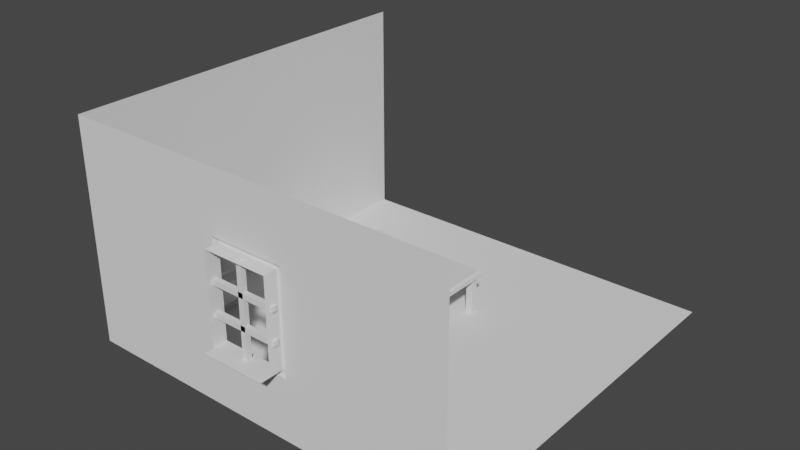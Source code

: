 # Source: background_scene.blend  (saved by Blender 2.92.15; exported with 4.5.12 LTS)
import bpy
from mathutils import Matrix  # noqa: F401  (used for matrix-valued properties, if any)

bpy.ops.wm.read_factory_settings(use_empty=True)
scene = bpy.context.scene
scene.name = 'Scene'

# ---- collections
col_collection = bpy.data.collections.new('Collection'); scene.collection.children.link(col_collection)

# ---- materials (node trees are filled in below, after node groups)
mat_material = bpy.data.materials.new('Material')
mat_material.alpha_threshold = 0.0
mat_material.use_transparent_shadow = False
mat_material.line_color = (0.0, 0.0, 0.0, 1.0)
mat_scene = bpy.data.materials.new('scene')
mat_scene.use_transparent_shadow = False

# ---- material node trees
mat_material.use_nodes = True; mat_material.node_tree.nodes.clear()
_N = mat_material.node_tree.nodes; _L = mat_material.node_tree.links
n0 = _N.new('ShaderNodeOutputMaterial'); n0.name = 'Material Output'; n0.location = (300, 300)
n1 = _N.new('ShaderNodeBsdfPrincipled'); n1.name = 'Principled BSDF'; n1.location = (10, 300)
n1.distribution = 'GGX'
n1.subsurface_method = 'BURLEY'
n1.inputs[2].default_value = 0.4
n1.inputs[3].default_value = 1.45
n1.inputs[27].default_value = (0.0, 0.0, 0.0, 1.0)
n1.inputs[28].default_value = 1.0
_L.new(n1.outputs[0], n0.inputs[0])
n0.is_active_output = True
mat_scene.use_nodes = True; mat_scene.node_tree.nodes.clear()
_N = mat_scene.node_tree.nodes; _L = mat_scene.node_tree.links
n0 = _N.new('ShaderNodeBsdfPrincipled'); n0.name = 'Principled BSDF'; n0.location = (10, 300)
n0.distribution = 'GGX'
n0.subsurface_method = 'BURLEY'
n0.inputs[3].default_value = 1.45
n0.inputs[27].default_value = (0.0, 0.0, 0.0, 1.0)
n0.inputs[28].default_value = 1.0
n1 = _N.new('ShaderNodeOutputMaterial'); n1.name = 'Material Output'; n1.location = (300, 300)
_L.new(n0.outputs[0], n1.inputs[0])
n1.is_active_output = True

# ---- world
world_world = bpy.data.worlds.new('World'); scene.world = world_world
world_world.use_nodes = True; world_world.node_tree.nodes.clear()
_N = world_world.node_tree.nodes; _L = world_world.node_tree.links
n0 = _N.new('ShaderNodeOutputWorld'); n0.name = 'World Output'; n0.location = (300, 300)
n1 = _N.new('ShaderNodeBackground'); n1.name = 'Background'; n1.location = (10, 300)
n1.inputs[0].default_value = (0.05088, 0.05088, 0.05088, 1.0)
_L.new(n1.outputs[0], n0.inputs[0])
n0.is_active_output = True
world_world.color = (0.05088, 0.05088, 0.05088)
world_world.use_sun_shadow = False
world_world.sun_shadow_jitter_overblur = 0.0

# ---- meshes
me_cube_001 = bpy.data.meshes.new('Cube.001')
me_cube_001.from_pydata([(3.098, 6.57, 4.768e-07), (3.098, 6.57, 4.668), (3.098, 7.382, 4.768e-07), (3.098, 7.382, 4.668), (3.911, 6.57, 4.768e-07), (3.911, 6.57, 4.668), (3.911, 7.382, 4.768e-07), (3.911, 7.382, 4.668), (-3.098, 6.57, 4.768e-07), (-3.098, 6.57, 4.668), (-3.098, 7.382, 4.768e-07), (-3.098, 7.382, 4.668), (-3.911, 6.57, 4.768e-07), (-3.911, 6.57, 4.668), (-3.911, 7.382, 4.768e-07), (-3.911, 7.382, 4.668), (3.098, -6.57, 4.768e-07), (3.098, -6.57, 4.668), (3.098, -7.382, 4.768e-07), (3.098, -7.382, 4.668), (3.911, -6.57, 4.768e-07), (3.911, -6.57, 4.668), (3.911, -7.382, 4.768e-07), (3.911, -7.382, 4.668), (-3.098, -6.57, 4.768e-07), (-3.098, -6.57, 4.668), (-3.098, -7.382, 4.768e-07), (-3.098, -7.382, 4.668), (-3.911, -6.57, 4.768e-07), (-3.911, -6.57, 4.668), (-3.911, -7.382, 4.768e-07), (-3.911, -7.382, 4.668), (4.314, 7.751, 5.021), (4.314, 7.751, 4.544), (4.314, -7.751, 5.021), (4.314, -7.751, 4.544), (-4.314, 7.751, 5.021), (-4.314, 7.751, 4.544), (-4.314, -7.751, 5.021), (-4.314, -7.751, 4.544), (4.044, -7.474, 5.251), (-4.044, -7.474, 5.251), (4.044, 7.474, 5.251), (-4.044, 7.474, 5.251)], [], [(0, 1, 3, 2), (2, 3, 7, 6), (6, 7, 5, 4), (4, 5, 1, 0), (2, 6, 4, 0), (7, 3, 1, 5), (8, 10, 11, 9), (10, 14, 15, 11), (14, 12, 13, 15), (12, 8, 9, 13), (10, 8, 12, 14), (15, 13, 9, 11), (16, 18, 19, 17), (18, 22, 23, 19), (22, 20, 21, 23), (20, 16, 17, 21), (18, 16, 20, 22), (23, 21, 17, 19), (24, 25, 27, 26), (26, 27, 31, 30), (30, 31, 29, 28), (28, 29, 25, 24), (26, 30, 28, 24), (31, 27, 25, 29), (36, 38, 41, 43), (35, 34, 38, 39), (39, 38, 36, 37), (37, 33, 35, 39), (33, 32, 34, 35), (37, 36, 32, 33), (42, 43, 41, 40), (34, 32, 42, 40), (32, 36, 43, 42), (38, 34, 40, 41)])
_uv = me_cube_001.uv_layers.new(name='UVMap')
_uv.uv.foreach_set('vector', [0.375, 0.0, 0.625, 0.0, 0.625, 0.25, 0.375, 0.25, 0.375, 0.25, 0.625, 0.25, 0.625, 0.5, 0.375, 0.5, 0.375, 0.5, 0.625, 0.5, 0.625, 0.75, 0.375, 0.75, 0.375, 0.75, 0.625, 0.75, 0.625, 1.0, 0.375, 1.0, 0.125, 0.5, 0.375, 0.5, 0.375, 0.75, 0.125, 0.75, 0.625, 0.5, 0.875, 0.5, 0.875, 0.75, 0.625, 0.75, 0.375, 0.0, 0.375, 0.25, 0.625, 0.25, 0.625, 0.0, 0.375, 0.25, 0.375, 0.5, 0.625, 0.5, 0.625, 0.25, 0.375, 0.5, 0.375, 0.75, 0.625, 0.75, 0.625, 0.5, 0.375, 0.75, 0.375, 1.0, 0.625, 1.0, 0.625, 0.75, 0.125, 0.5, 0.125, 0.75, 0.375, 0.75, 0.375, 0.5, 0.625, 0.5, 0.625, 0.75, 0.875, 0.75, 0.875, 0.5, 0.375, 0.0, 0.375, 0.25, 0.625, 0.25, 0.625, 0.0, 0.375, 0.25, 0.375, 0.5, 0.625, 0.5, 0.625, 0.25, 0.375, 0.5, 0.375, 0.75, 0.625, 0.75, 0.625, 0.5, 0.375, 0.75, 0.375, 1.0, 0.625, 1.0, 0.625, 0.75, 0.125, 0.5, 0.125, 0.75, 0.375, 0.75, 0.375, 0.5, 0.625, 0.5, 0.625, 0.75, 0.875, 0.75, 0.875, 0.5, 0.375, 0.0, 0.625, 0.0, 0.625, 0.25, 0.375, 0.25, 0.375, 0.25, 0.625, 0.25, 0.625, 0.5, 0.375, 0.5, 0.375, 0.5, 0.625, 0.5, 0.625, 0.75, 0.375, 0.75, 0.375, 0.75, 0.625, 0.75, 0.625, 1.0, 0.375, 1.0, 0.125, 0.5, 0.375, 0.5, 0.375, 0.75, 0.125, 0.75, 0.625, 0.5, 0.875, 0.5, 0.875, 0.75, 0.625, 0.75, 0.625, 0.25, 0.625, 0.0, 0.625, 0.0, 0.625, 0.25, 0.375, 0.75, 0.625, 0.75, 0.625, 1.0, 0.375, 1.0, 0.375, 0.0, 0.625, 0.0, 0.625, 0.25, 0.375, 0.25, 0.125, 0.5, 0.375, 0.5, 0.375, 0.75, 0.125, 0.75, 0.375, 0.5, 0.625, 0.5, 0.625, 0.75, 0.375, 0.75, 0.375, 0.25, 0.625, 0.25, 0.625, 0.5, 0.375, 0.5, 0.625, 0.5, 0.875, 0.5, 0.875, 0.75, 0.625, 0.75, 0.625, 0.75, 0.625, 0.5, 0.625, 0.5, 0.625, 0.75, 0.625, 0.5, 0.625, 0.25, 0.625, 0.25, 0.625, 0.5, 0.625, 1.0, 0.625, 0.75, 0.625, 0.75, 0.625, 1.0])
me_cube_001.materials.append(mat_material)
me_cube_001.use_remesh_fix_poles = True
me_cube_001.use_remesh_preserve_attributes = False
me_cube_001.use_mirror_vertex_groups = False
me_cube_001.update()
me_plane = bpy.data.meshes.new('Plane')
me_plane.from_pydata([(-1.0, -1.0, 0.0), (1.0, -1.0, 0.0), (-1.0, 1.0, 0.0), (1.0, 1.0, 0.0), (-1.0, -1.0, 1.145), (1.0, -1.0, 1.145), (-1.0, 1.0, 1.145), (-0.1949, -1.0, 0.3144), (0.1949, -1.0, 0.3144), (-0.1949, -1.0, 0.8307), (0.1949, -1.0, 0.8307), (-0.1949, -0.9847, 0.3144), (0.1949, -0.9847, 0.3144), (-0.1949, -0.9847, 0.8307), (0.1949, -0.9847, 0.8307), (-0.1661, -0.9847, 0.3407), (0.1661, -0.9847, 0.3407), (-0.1661, -0.9847, 0.8044), (0.1661, -0.9847, 0.8044), (-0.1661, -1.059, 0.3407), (0.1661, -1.059, 0.3407), (-0.1661, -1.059, 0.8044), (0.1661, -1.059, 0.8044), (-0.1661, -1.11, 0.3407), (0.1661, -1.11, 0.3407), (-0.01306, -1.036, 0.3276), (-0.01306, -1.036, 0.8151), (-0.01306, -1.01, 0.3276), (-0.01306, -1.01, 0.8151), (0.01306, -1.036, 0.3276), (0.01306, -1.036, 0.8151), (0.01306, -1.01, 0.3276), (0.01306, -1.01, 0.8151), (-0.1759, -1.036, 0.5023), (0.1759, -1.036, 0.5023), (-0.1759, -1.01, 0.5023), (0.1759, -1.01, 0.5023), (-0.1759, -1.036, 0.4762), (0.1759, -1.036, 0.4762), (-0.1759, -1.01, 0.4762), (0.1759, -1.01, 0.4762), (-0.1759, -1.036, 0.6584), (0.1759, -1.036, 0.6584), (-0.1759, -1.01, 0.6584), (0.1759, -1.01, 0.6584), (-0.1759, -1.036, 0.6323), (0.1759, -1.036, 0.6323), (-0.1759, -1.01, 0.6323), (0.1759, -1.01, 0.6323)], [], [(0, 1, 3, 2), (5, 1, 8, 10), (0, 2, 6, 4), (10, 8, 12, 14), (0, 4, 9, 7), (4, 5, 10, 9), (1, 0, 7, 8), (12, 11, 15, 16), (8, 7, 11, 12), (7, 9, 13, 11), (9, 10, 14, 13), (15, 17, 21, 19), (11, 13, 17, 15), (13, 14, 18, 17), (14, 12, 16, 18), (17, 18, 22, 21), (18, 16, 20, 22), (16, 15, 19, 20), (20, 19, 23, 24), (25, 26, 28, 27), (27, 28, 32, 31), (31, 32, 30, 29), (29, 30, 26, 25), (27, 31, 29, 25), (32, 28, 26, 30), (33, 34, 36, 35), (35, 36, 40, 39), (39, 40, 38, 37), (37, 38, 34, 33), (35, 39, 37, 33), (40, 36, 34, 38), (41, 42, 44, 43), (43, 44, 48, 47), (47, 48, 46, 45), (45, 46, 42, 41), (43, 47, 45, 41), (48, 44, 42, 46)])
_uv = me_plane.uv_layers.new(name='UVMap')
_uv.uv.foreach_set('vector', [0.0, 0.0, 1.0, 0.0, 1.0, 1.0, 0.0, 1.0, 0.0, 0.0, 0.0, 0.0, 0.0, 0.0, 0.0, 0.0, 0.0, 0.0, 0.0, 1.0, 0.0, 1.0, 0.0, 0.0, 0.0, 0.0, 0.0, 0.0, 0.0, 0.0, 0.0, 0.0, 0.0, 0.0, 0.0, 0.0, 0.0, 0.0, 0.0, 0.0, 0.0, 0.0, 0.0, 0.0, 0.0, 0.0, 0.0, 0.0, 1.0, 0.0, 0.0, 0.0, 0.0, 0.0, 1.0, 0.0, 1.0, 0.0, 0.0, 0.0, 0.0, 0.0, 1.0, 0.0, 1.0, 0.0, 0.0, 0.0, 0.0, 0.0, 1.0, 0.0, 0.0, 0.0, 0.0, 0.0, 0.0, 0.0, 0.0, 0.0, 0.0, 0.0, 0.0, 0.0, 0.0, 0.0, 0.0, 0.0, 0.0, 0.0, 0.0, 0.0, 0.0, 0.0, 0.0, 0.0, 0.0, 0.0, 0.0, 0.0, 0.0, 0.0, 0.0, 0.0, 0.0, 0.0, 0.0, 0.0, 0.0, 0.0, 0.0, 0.0, 0.0, 0.0, 0.0, 0.0, 0.0, 0.0, 0.0, 0.0, 0.0, 0.0, 0.0, 0.0, 0.0, 0.0, 0.0, 0.0, 0.0, 0.0, 0.0, 0.0, 0.0, 0.0, 0.0, 0.0, 1.0, 0.0, 0.0, 0.0, 0.0, 0.0, 1.0, 0.0, 1.0, 0.0, 0.0, 0.0, 0.0, 0.0, 1.0, 0.0, 0.375, 0.0, 0.625, 0.0, 0.625, 0.25, 0.375, 0.25, 0.375, 0.25, 0.625, 0.25, 0.625, 0.5, 0.375, 0.5, 0.375, 0.5, 0.625, 0.5, 0.625, 0.75, 0.375, 0.75, 0.375, 0.75, 0.625, 0.75, 0.625, 1.0, 0.375, 1.0, 0.125, 0.5, 0.375, 0.5, 0.375, 0.75, 0.125, 0.75, 0.625, 0.5, 0.875, 0.5, 0.875, 0.75, 0.625, 0.75, 0.375, 0.0, 0.625, 0.0, 0.625, 0.25, 0.375, 0.25, 0.375, 0.25, 0.625, 0.25, 0.625, 0.5, 0.375, 0.5, 0.375, 0.5, 0.625, 0.5, 0.625, 0.75, 0.375, 0.75, 0.375, 0.75, 0.625, 0.75, 0.625, 1.0, 0.375, 1.0, 0.125, 0.5, 0.375, 0.5, 0.375, 0.75, 0.125, 0.75, 0.625, 0.5, 0.875, 0.5, 0.875, 0.75, 0.625, 0.75, 0.375, 0.0, 0.625, 0.0, 0.625, 0.25, 0.375, 0.25, 0.375, 0.25, 0.625, 0.25, 0.625, 0.5, 0.375, 0.5, 0.375, 0.5, 0.625, 0.5, 0.625, 0.75, 0.375, 0.75, 0.375, 0.75, 0.625, 0.75, 0.625, 1.0, 0.375, 1.0, 0.125, 0.5, 0.375, 0.5, 0.375, 0.75, 0.125, 0.75, 0.625, 0.5, 0.875, 0.5, 0.875, 0.75, 0.625, 0.75])
me_plane.use_remesh_fix_poles = True
me_plane.use_remesh_preserve_attributes = False
me_plane.use_mirror_vertex_groups = False
me_plane.update()
me_cube_002 = bpy.data.meshes.new('Cube.002')
me_cube_002.from_pydata([(-1.0, -1.0, -1.0), (-1.0, -1.0, 1.082), (-1.0, 1.0, -1.0), (-1.0, 1.0, 1.082), (1.0, -1.0, -1.0), (1.0, -1.0, 1.082), (1.0, 1.0, -1.0), (1.0, 1.0, 1.082), (-0.8648, 0.5872, -17.9), (-0.8648, 0.5872, -0.4653), (-0.8648, 0.8864, -17.9), (-0.8648, 0.8864, -0.4653), (-0.5657, 0.5872, -17.9), (-0.5657, 0.5872, -0.4653), (-0.5657, 0.8864, -17.9), (-0.5657, 0.8864, -0.4653), (0.8648, 0.5872, -17.9), (0.8648, 0.5872, 5.699), (0.8648, 0.8864, -17.9), (0.8648, 0.8864, 5.699), (0.5657, 0.5872, -17.9), (0.5657, 0.5872, 5.699), (0.5657, 0.8864, -17.9), (0.5657, 0.8864, 5.699), (-0.8648, -0.5872, -17.9), (-0.8648, -0.5872, -0.4653), (-0.8648, -0.8864, -17.9), (-0.8648, -0.8864, -0.4653), (-0.5657, -0.5872, -17.9), (-0.5657, -0.5872, -0.4653), (-0.5657, -0.8864, -17.9), (-0.5657, -0.8864, -0.4653), (0.8648, -0.5872, -17.9), (0.8648, -0.5872, 5.699), (0.8648, -0.8864, -17.9), (0.8648, -0.8864, 5.699), (0.5657, -0.5872, -17.9), (0.5657, -0.5872, 5.699), (0.5657, -0.8864, -17.9), (0.5657, -0.8864, 5.699), (1.207, 0.5872, 22.03), (1.207, 0.8864, 22.03), (0.9076, 0.8864, 22.03), (0.9076, 0.5872, 22.03), (1.207, -0.5872, 22.03), (1.207, -0.8864, 22.03), (0.9076, -0.8864, 22.03), (0.9076, -0.5872, 22.03), (0.8693, -0.8546, 17.3), (0.9387, -0.8546, 20.68), (0.8693, 0.8546, 17.3), (0.9387, 0.8546, 20.68), (1.041, -0.8546, 16.9), (1.11, -0.8546, 20.28), (1.041, 0.8546, 16.9), (1.11, 0.8546, 20.28), (0.767, -0.8546, 12.61), (0.8365, -0.8546, 15.99), (0.767, 0.8546, 12.61), (0.8365, 0.8546, 15.99), (0.9388, -0.8546, 12.21), (1.008, -0.8546, 15.59), (0.9388, 0.8546, 12.21), (1.008, 0.8546, 15.59), (0.6619, -0.8546, 7.96), (0.7313, -0.8546, 11.34), (0.6619, 0.8546, 7.96), (0.7313, 0.8546, 11.34), (0.8336, -0.8546, 7.556), (0.9031, -0.8546, 10.94), (0.8336, 0.8546, 7.556), (0.9031, 0.8546, 10.94)], [], [(0, 1, 3, 2), (2, 3, 7, 6), (6, 7, 5, 4), (4, 5, 1, 0), (2, 6, 4, 0), (7, 3, 1, 5), (8, 9, 11, 10), (10, 11, 15, 14), (14, 15, 13, 12), (12, 13, 9, 8), (10, 14, 12, 8), (15, 11, 9, 13), (16, 18, 19, 17), (18, 22, 23, 19), (22, 20, 21, 23), (20, 16, 17, 21), (18, 16, 20, 22), (35, 33, 44, 45), (24, 26, 27, 25), (26, 30, 31, 27), (30, 28, 29, 31), (28, 24, 25, 29), (26, 24, 28, 30), (31, 29, 25, 27), (32, 33, 35, 34), (34, 35, 39, 38), (38, 39, 37, 36), (36, 37, 33, 32), (34, 38, 36, 32), (23, 21, 43, 42), (42, 43, 40, 41), (46, 45, 44, 47), (33, 37, 47, 44), (17, 19, 41, 40), (21, 17, 40, 43), (39, 35, 45, 46), (19, 23, 42, 41), (37, 39, 46, 47), (48, 49, 51, 50), (50, 51, 55, 54), (54, 55, 53, 52), (52, 53, 49, 48), (50, 54, 52, 48), (55, 51, 49, 53), (56, 57, 59, 58), (58, 59, 63, 62), (62, 63, 61, 60), (60, 61, 57, 56), (58, 62, 60, 56), (63, 59, 57, 61), (64, 65, 67, 66), (66, 67, 71, 70), (70, 71, 69, 68), (68, 69, 65, 64), (66, 70, 68, 64), (71, 67, 65, 69)])
_uv = me_cube_002.uv_layers.new(name='UVMap')
_uv.uv.foreach_set('vector', [0.375, 0.0, 0.625, 0.0, 0.625, 0.25, 0.375, 0.25, 0.375, 0.25, 0.625, 0.25, 0.625, 0.5, 0.375, 0.5, 0.375, 0.5, 0.625, 0.5, 0.625, 0.75, 0.375, 0.75, 0.375, 0.75, 0.625, 0.75, 0.625, 1.0, 0.375, 1.0, 0.125, 0.5, 0.375, 0.5, 0.375, 0.75, 0.125, 0.75, 0.625, 0.5, 0.875, 0.5, 0.875, 0.75, 0.625, 0.75, 0.375, 0.0, 0.625, 0.0, 0.625, 0.25, 0.375, 0.25, 0.375, 0.25, 0.625, 0.25, 0.625, 0.5, 0.375, 0.5, 0.375, 0.5, 0.625, 0.5, 0.625, 0.75, 0.375, 0.75, 0.375, 0.75, 0.625, 0.75, 0.625, 1.0, 0.375, 1.0, 0.125, 0.5, 0.375, 0.5, 0.375, 0.75, 0.125, 0.75, 0.625, 0.5, 0.875, 0.5, 0.875, 0.75, 0.625, 0.75, 0.375, 0.0, 0.375, 0.25, 0.625, 0.25, 0.625, 0.0, 0.375, 0.25, 0.375, 0.5, 0.625, 0.5, 0.625, 0.25, 0.375, 0.5, 0.375, 0.75, 0.625, 0.75, 0.625, 0.5, 0.375, 0.75, 0.375, 1.0, 0.625, 1.0, 0.625, 0.75, 0.125, 0.5, 0.125, 0.75, 0.375, 0.75, 0.375, 0.5, 0.625, 0.25, 0.625, 0.0, 0.625, 0.0, 0.625, 0.25, 0.375, 0.0, 0.375, 0.25, 0.625, 0.25, 0.625, 0.0, 0.375, 0.25, 0.375, 0.5, 0.625, 0.5, 0.625, 0.25, 0.375, 0.5, 0.375, 0.75, 0.625, 0.75, 0.625, 0.5, 0.375, 0.75, 0.375, 1.0, 0.625, 1.0, 0.625, 0.75, 0.125, 0.5, 0.125, 0.75, 0.375, 0.75, 0.375, 0.5, 0.625, 0.5, 0.625, 0.75, 0.875, 0.75, 0.875, 0.5, 0.375, 0.0, 0.625, 0.0, 0.625, 0.25, 0.375, 0.25, 0.375, 0.25, 0.625, 0.25, 0.625, 0.5, 0.375, 0.5, 0.375, 0.5, 0.625, 0.5, 0.625, 0.75, 0.375, 0.75, 0.375, 0.75, 0.625, 0.75, 0.625, 1.0, 0.375, 1.0, 0.125, 0.5, 0.375, 0.5, 0.375, 0.75, 0.125, 0.75, 0.625, 0.5, 0.625, 0.75, 0.625, 0.75, 0.625, 0.5, 0.625, 0.5, 0.625, 0.75, 0.875, 0.75, 0.875, 0.5, 0.625, 0.5, 0.875, 0.5, 0.875, 0.75, 0.625, 0.75, 0.625, 1.0, 0.625, 0.75, 0.625, 0.75, 0.625, 1.0, 0.625, 0.0, 0.625, 0.25, 0.625, 0.25, 0.625, 0.0, 0.625, 0.75, 0.625, 1.0, 0.625, 1.0, 0.625, 0.75, 0.625, 0.5, 0.625, 0.25, 0.625, 0.25, 0.625, 0.5, 0.625, 0.25, 0.625, 0.5, 0.625, 0.5, 0.625, 0.25, 0.625, 0.75, 0.625, 0.5, 0.625, 0.5, 0.625, 0.75, 0.375, 0.0, 0.625, 0.0, 0.625, 0.25, 0.375, 0.25, 0.375, 0.25, 0.625, 0.25, 0.625, 0.5, 0.375, 0.5, 0.375, 0.5, 0.625, 0.5, 0.625, 0.75, 0.375, 0.75, 0.375, 0.75, 0.625, 0.75, 0.625, 1.0, 0.375, 1.0, 0.125, 0.5, 0.375, 0.5, 0.375, 0.75, 0.125, 0.75, 0.625, 0.5, 0.875, 0.5, 0.875, 0.75, 0.625, 0.75, 0.375, 0.0, 0.625, 0.0, 0.625, 0.25, 0.375, 0.25, 0.375, 0.25, 0.625, 0.25, 0.625, 0.5, 0.375, 0.5, 0.375, 0.5, 0.625, 0.5, 0.625, 0.75, 0.375, 0.75, 0.375, 0.75, 0.625, 0.75, 0.625, 1.0, 0.375, 1.0, 0.125, 0.5, 0.375, 0.5, 0.375, 0.75, 0.125, 0.75, 0.625, 0.5, 0.875, 0.5, 0.875, 0.75, 0.625, 0.75, 0.375, 0.0, 0.625, 0.0, 0.625, 0.25, 0.375, 0.25, 0.375, 0.25, 0.625, 0.25, 0.625, 0.5, 0.375, 0.5, 0.375, 0.5, 0.625, 0.5, 0.625, 0.75, 0.375, 0.75, 0.375, 0.75, 0.625, 0.75, 0.625, 1.0, 0.375, 1.0, 0.125, 0.5, 0.375, 0.5, 0.375, 0.75, 0.125, 0.75, 0.625, 0.5, 0.875, 0.5, 0.875, 0.75, 0.625, 0.75])
me_cube_002.use_remesh_fix_poles = True
me_cube_002.use_remesh_preserve_attributes = False
me_cube_002.use_mirror_vertex_groups = False
me_cube_002.update()
me_cube_004 = bpy.data.meshes.new('Cube.004')
me_cube_004.from_pydata([(-1.0, -1.0, -1.0), (-1.0, -1.0, 1.0), (-1.0, 1.0, -1.0), (-1.0, 1.0, 1.0), (1.0, -1.0, -1.0), (1.0, -1.0, 1.0), (1.0, 1.0, -1.0), (1.0, 1.0, 1.0), (1.0, 0.933, 0.853), (1.0, 0.933, -0.853), (1.0, -0.933, -0.853), (1.0, -0.933, 0.853), (1.246, 0.7722, 0.523), (1.246, 0.7722, -0.523), (1.246, -0.7722, -0.523), (1.246, -0.7722, 0.523), (1.208, -0.02637, 0.3113), (1.208, -0.02637, 0.4755), (1.208, 0.02637, 0.3113), (1.208, 0.02637, 0.4755), (1.337, -0.02637, 0.3113), (1.337, -0.02637, 0.4755), (1.337, 0.02637, 0.3113), (1.337, 0.02637, 0.4755), (-0.156, -0.8646, 1.625), (-0.156, -0.8646, 4.707), (-0.156, 0.8646, 1.625), (-0.156, 0.8646, 4.707), (0.156, -0.8646, 1.625), (0.156, -0.8646, 4.707), (0.156, 0.8646, 1.625), (0.156, 0.8646, 4.707), (0.156, 0.8035, 4.537), (0.156, 0.8035, 1.795), (0.156, -0.8035, 1.795), (0.156, -0.8035, 4.537), (0.04531, 0.8035, 4.537), (0.04531, 0.8035, 1.795), (0.04531, -0.8035, 1.795), (0.04531, -0.8035, 4.537), (-0.156, 0.5472, 2.191), (-0.156, -0.5472, 2.191), (-0.156, -0.5472, 4.141), (-0.156, 0.5472, 4.141), (-0.5054, 0.2629, 2.698), (-0.5054, -0.2629, 2.698), (-0.5054, -0.2629, 3.635), (-0.5054, 0.2629, 3.635), (-0.1139, -0.186, 0.962), (-0.1139, -0.1291, 1.739), (-0.1139, 0.186, 0.962), (-0.1139, 0.1291, 1.739), (0.1139, -0.186, 0.962), (0.1139, -0.1291, 1.739), (0.1139, 0.186, 0.962), (0.1139, 0.1291, 1.739)], [], [(0, 1, 3, 2), (2, 3, 7, 6), (7, 5, 11, 8), (4, 5, 1, 0), (2, 6, 4, 0), (7, 3, 1, 5), (8, 11, 15, 12), (6, 7, 8, 9), (5, 4, 10, 11), (4, 6, 9, 10), (13, 12, 15, 14), (9, 8, 12, 13), (11, 10, 14, 15), (10, 9, 13, 14), (16, 17, 19, 18), (18, 19, 23, 22), (22, 23, 21, 20), (20, 21, 17, 16), (18, 22, 20, 16), (23, 19, 17, 21), (24, 25, 42, 41), (26, 27, 31, 30), (31, 29, 35, 32), (28, 29, 25, 24), (26, 30, 28, 24), (31, 27, 25, 29), (33, 32, 36, 37), (30, 31, 32, 33), (29, 28, 34, 35), (28, 30, 33, 34), (37, 36, 39, 38), (35, 34, 38, 39), (34, 33, 37, 38), (32, 35, 39, 36), (42, 43, 47, 46), (25, 27, 43, 42), (26, 24, 41, 40), (27, 26, 40, 43), (45, 46, 47, 44), (40, 41, 45, 44), (43, 40, 44, 47), (41, 42, 46, 45), (48, 49, 51, 50), (50, 51, 55, 54), (54, 55, 53, 52), (52, 53, 49, 48), (50, 54, 52, 48), (55, 51, 49, 53)])
_uv = me_cube_004.uv_layers.new(name='UVMap')
_uv.uv.foreach_set('vector', [0.375, 0.0, 0.625, 0.0, 0.625, 0.25, 0.375, 0.25, 0.375, 0.25, 0.625, 0.25, 0.625, 0.5, 0.375, 0.5, 0.625, 0.5, 0.625, 0.75, 0.625, 0.75, 0.625, 0.5, 0.375, 0.75, 0.625, 0.75, 0.625, 1.0, 0.375, 1.0, 0.125, 0.5, 0.375, 0.5, 0.375, 0.75, 0.125, 0.75, 0.625, 0.5, 0.875, 0.5, 0.875, 0.75, 0.625, 0.75, 0.625, 0.5, 0.625, 0.75, 0.625, 0.75, 0.625, 0.5, 0.375, 0.5, 0.625, 0.5, 0.625, 0.5, 0.375, 0.5, 0.625, 0.75, 0.375, 0.75, 0.375, 0.75, 0.625, 0.75, 0.375, 0.75, 0.375, 0.5, 0.375, 0.5, 0.375, 0.75, 0.375, 0.5, 0.625, 0.5, 0.625, 0.75, 0.375, 0.75, 0.375, 0.5, 0.625, 0.5, 0.625, 0.5, 0.375, 0.5, 0.625, 0.75, 0.375, 0.75, 0.375, 0.75, 0.625, 0.75, 0.375, 0.75, 0.375, 0.5, 0.375, 0.5, 0.375, 0.75, 0.375, 0.0, 0.625, 0.0, 0.625, 0.25, 0.375, 0.25, 0.375, 0.25, 0.625, 0.25, 0.625, 0.5, 0.375, 0.5, 0.375, 0.5, 0.625, 0.5, 0.625, 0.75, 0.375, 0.75, 0.375, 0.75, 0.625, 0.75, 0.625, 1.0, 0.375, 1.0, 0.125, 0.5, 0.375, 0.5, 0.375, 0.75, 0.125, 0.75, 0.625, 0.5, 0.875, 0.5, 0.875, 0.75, 0.625, 0.75, 0.375, 1.0, 0.625, 1.0, 0.625, 1.0, 0.375, 1.0, 0.375, 0.25, 0.625, 0.25, 0.625, 0.5, 0.375, 0.5, 0.625, 0.5, 0.625, 0.75, 0.625, 0.75, 0.625, 0.5, 0.375, 0.75, 0.625, 0.75, 0.625, 1.0, 0.375, 1.0, 0.125, 0.5, 0.375, 0.5, 0.375, 0.75, 0.125, 0.75, 0.625, 0.5, 0.875, 0.5, 0.875, 0.75, 0.625, 0.75, 0.375, 0.5, 0.625, 0.5, 0.625, 0.5, 0.375, 0.5, 0.375, 0.5, 0.625, 0.5, 0.625, 0.5, 0.375, 0.5, 0.625, 0.75, 0.375, 0.75, 0.375, 0.75, 0.625, 0.75, 0.375, 0.75, 0.375, 0.5, 0.375, 0.5, 0.375, 0.75, 0.375, 0.5, 0.625, 0.5, 0.625, 0.75, 0.375, 0.75, 0.625, 0.75, 0.375, 0.75, 0.375, 0.75, 0.625, 0.75, 0.375, 0.75, 0.375, 0.5, 0.375, 0.5, 0.375, 0.75, 0.625, 0.5, 0.625, 0.75, 0.625, 0.75, 0.625, 0.5, 0.875, 0.75, 0.875, 0.5, 0.875, 0.5, 0.875, 0.75, 0.875, 0.75, 0.875, 0.5, 0.875, 0.5, 0.875, 0.75, 0.125, 0.5, 0.125, 0.75, 0.125, 0.75, 0.125, 0.5, 0.625, 0.25, 0.375, 0.25, 0.375, 0.25, 0.625, 0.25, 0.375, 0.0, 0.625, 0.0, 0.625, 0.25, 0.375, 0.25, 0.125, 0.5, 0.125, 0.75, 0.125, 0.75, 0.125, 0.5, 0.625, 0.25, 0.375, 0.25, 0.375, 0.25, 0.625, 0.25, 0.375, 1.0, 0.625, 1.0, 0.625, 1.0, 0.375, 1.0, 0.375, 0.0, 0.625, 0.0, 0.625, 0.25, 0.375, 0.25, 0.375, 0.25, 0.625, 0.25, 0.625, 0.5, 0.375, 0.5, 0.375, 0.5, 0.625, 0.5, 0.625, 0.75, 0.375, 0.75, 0.375, 0.75, 0.625, 0.75, 0.625, 1.0, 0.375, 1.0, 0.125, 0.5, 0.375, 0.5, 0.375, 0.75, 0.125, 0.75, 0.625, 0.5, 0.875, 0.5, 0.875, 0.75, 0.625, 0.75])
me_cube_004.materials.append(mat_scene)
me_cube_004.use_remesh_fix_poles = True
me_cube_004.use_remesh_preserve_attributes = False
me_cube_004.use_mirror_vertex_groups = False
me_cube_004.update()
me_cube_006 = bpy.data.meshes.new('Cube.006')
me_cube_006.from_pydata([(-1.0, -1.0, -1.0), (-1.0, -1.0, 1.082), (-1.0, 1.0, -1.0), (-1.0, 1.0, 1.082), (1.0, -1.0, -1.0), (1.0, -1.0, 1.082), (1.0, 1.0, -1.0), (1.0, 1.0, 1.082), (-0.8648, 0.5872, -17.9), (-0.8648, 0.5872, -0.4653), (-0.8648, 0.8864, -17.9), (-0.8648, 0.8864, -0.4653), (-0.5657, 0.5872, -17.9), (-0.5657, 0.5872, -0.4653), (-0.5657, 0.8864, -17.9), (-0.5657, 0.8864, -0.4653), (0.8648, 0.5872, -17.9), (0.8648, 0.5872, 5.699), (0.8648, 0.8864, -17.9), (0.8648, 0.8864, 5.699), (0.5657, 0.5872, -17.9), (0.5657, 0.5872, 5.699), (0.5657, 0.8864, -17.9), (0.5657, 0.8864, 5.699), (-0.8648, -0.5872, -17.9), (-0.8648, -0.5872, -0.4653), (-0.8648, -0.8864, -17.9), (-0.8648, -0.8864, -0.4653), (-0.5657, -0.5872, -17.9), (-0.5657, -0.5872, -0.4653), (-0.5657, -0.8864, -17.9), (-0.5657, -0.8864, -0.4653), (0.8648, -0.5872, -17.9), (0.8648, -0.5872, 5.699), (0.8648, -0.8864, -17.9), (0.8648, -0.8864, 5.699), (0.5657, -0.5872, -17.9), (0.5657, -0.5872, 5.699), (0.5657, -0.8864, -17.9), (0.5657, -0.8864, 5.699), (1.207, 0.5872, 22.03), (1.207, 0.8864, 22.03), (0.9076, 0.8864, 22.03), (0.9076, 0.5872, 22.03), (1.207, -0.5872, 22.03), (1.207, -0.8864, 22.03), (0.9076, -0.8864, 22.03), (0.9076, -0.5872, 22.03), (0.8693, -0.8546, 17.3), (0.9387, -0.8546, 20.68), (0.8693, 0.8546, 17.3), (0.9387, 0.8546, 20.68), (1.041, -0.8546, 16.9), (1.11, -0.8546, 20.28), (1.041, 0.8546, 16.9), (1.11, 0.8546, 20.28), (0.767, -0.8546, 12.61), (0.8365, -0.8546, 15.99), (0.767, 0.8546, 12.61), (0.8365, 0.8546, 15.99), (0.9388, -0.8546, 12.21), (1.008, -0.8546, 15.59), (0.9388, 0.8546, 12.21), (1.008, 0.8546, 15.59), (0.6619, -0.8546, 7.96), (0.7313, -0.8546, 11.34), (0.6619, 0.8546, 7.96), (0.7313, 0.8546, 11.34), (0.8336, -0.8546, 7.556), (0.9031, -0.8546, 10.94), (0.8336, 0.8546, 7.556), (0.9031, 0.8546, 10.94)], [], [(0, 1, 3, 2), (2, 3, 7, 6), (6, 7, 5, 4), (4, 5, 1, 0), (2, 6, 4, 0), (7, 3, 1, 5), (8, 9, 11, 10), (10, 11, 15, 14), (14, 15, 13, 12), (12, 13, 9, 8), (10, 14, 12, 8), (15, 11, 9, 13), (16, 18, 19, 17), (18, 22, 23, 19), (22, 20, 21, 23), (20, 16, 17, 21), (18, 16, 20, 22), (35, 33, 44, 45), (24, 26, 27, 25), (26, 30, 31, 27), (30, 28, 29, 31), (28, 24, 25, 29), (26, 24, 28, 30), (31, 29, 25, 27), (32, 33, 35, 34), (34, 35, 39, 38), (38, 39, 37, 36), (36, 37, 33, 32), (34, 38, 36, 32), (23, 21, 43, 42), (42, 43, 40, 41), (46, 45, 44, 47), (33, 37, 47, 44), (17, 19, 41, 40), (21, 17, 40, 43), (39, 35, 45, 46), (19, 23, 42, 41), (37, 39, 46, 47), (48, 49, 51, 50), (50, 51, 55, 54), (54, 55, 53, 52), (52, 53, 49, 48), (50, 54, 52, 48), (55, 51, 49, 53), (56, 57, 59, 58), (58, 59, 63, 62), (62, 63, 61, 60), (60, 61, 57, 56), (58, 62, 60, 56), (63, 59, 57, 61), (64, 65, 67, 66), (66, 67, 71, 70), (70, 71, 69, 68), (68, 69, 65, 64), (66, 70, 68, 64), (71, 67, 65, 69)])
_uv = me_cube_006.uv_layers.new(name='UVMap')
_uv.uv.foreach_set('vector', [0.375, 0.0, 0.625, 0.0, 0.625, 0.25, 0.375, 0.25, 0.375, 0.25, 0.625, 0.25, 0.625, 0.5, 0.375, 0.5, 0.375, 0.5, 0.625, 0.5, 0.625, 0.75, 0.375, 0.75, 0.375, 0.75, 0.625, 0.75, 0.625, 1.0, 0.375, 1.0, 0.125, 0.5, 0.375, 0.5, 0.375, 0.75, 0.125, 0.75, 0.625, 0.5, 0.875, 0.5, 0.875, 0.75, 0.625, 0.75, 0.375, 0.0, 0.625, 0.0, 0.625, 0.25, 0.375, 0.25, 0.375, 0.25, 0.625, 0.25, 0.625, 0.5, 0.375, 0.5, 0.375, 0.5, 0.625, 0.5, 0.625, 0.75, 0.375, 0.75, 0.375, 0.75, 0.625, 0.75, 0.625, 1.0, 0.375, 1.0, 0.125, 0.5, 0.375, 0.5, 0.375, 0.75, 0.125, 0.75, 0.625, 0.5, 0.875, 0.5, 0.875, 0.75, 0.625, 0.75, 0.375, 0.0, 0.375, 0.25, 0.625, 0.25, 0.625, 0.0, 0.375, 0.25, 0.375, 0.5, 0.625, 0.5, 0.625, 0.25, 0.375, 0.5, 0.375, 0.75, 0.625, 0.75, 0.625, 0.5, 0.375, 0.75, 0.375, 1.0, 0.625, 1.0, 0.625, 0.75, 0.125, 0.5, 0.125, 0.75, 0.375, 0.75, 0.375, 0.5, 0.625, 0.25, 0.625, 0.0, 0.625, 0.0, 0.625, 0.25, 0.375, 0.0, 0.375, 0.25, 0.625, 0.25, 0.625, 0.0, 0.375, 0.25, 0.375, 0.5, 0.625, 0.5, 0.625, 0.25, 0.375, 0.5, 0.375, 0.75, 0.625, 0.75, 0.625, 0.5, 0.375, 0.75, 0.375, 1.0, 0.625, 1.0, 0.625, 0.75, 0.125, 0.5, 0.125, 0.75, 0.375, 0.75, 0.375, 0.5, 0.625, 0.5, 0.625, 0.75, 0.875, 0.75, 0.875, 0.5, 0.375, 0.0, 0.625, 0.0, 0.625, 0.25, 0.375, 0.25, 0.375, 0.25, 0.625, 0.25, 0.625, 0.5, 0.375, 0.5, 0.375, 0.5, 0.625, 0.5, 0.625, 0.75, 0.375, 0.75, 0.375, 0.75, 0.625, 0.75, 0.625, 1.0, 0.375, 1.0, 0.125, 0.5, 0.375, 0.5, 0.375, 0.75, 0.125, 0.75, 0.625, 0.5, 0.625, 0.75, 0.625, 0.75, 0.625, 0.5, 0.625, 0.5, 0.625, 0.75, 0.875, 0.75, 0.875, 0.5, 0.625, 0.5, 0.875, 0.5, 0.875, 0.75, 0.625, 0.75, 0.625, 1.0, 0.625, 0.75, 0.625, 0.75, 0.625, 1.0, 0.625, 0.0, 0.625, 0.25, 0.625, 0.25, 0.625, 0.0, 0.625, 0.75, 0.625, 1.0, 0.625, 1.0, 0.625, 0.75, 0.625, 0.5, 0.625, 0.25, 0.625, 0.25, 0.625, 0.5, 0.625, 0.25, 0.625, 0.5, 0.625, 0.5, 0.625, 0.25, 0.625, 0.75, 0.625, 0.5, 0.625, 0.5, 0.625, 0.75, 0.375, 0.0, 0.625, 0.0, 0.625, 0.25, 0.375, 0.25, 0.375, 0.25, 0.625, 0.25, 0.625, 0.5, 0.375, 0.5, 0.375, 0.5, 0.625, 0.5, 0.625, 0.75, 0.375, 0.75, 0.375, 0.75, 0.625, 0.75, 0.625, 1.0, 0.375, 1.0, 0.125, 0.5, 0.375, 0.5, 0.375, 0.75, 0.125, 0.75, 0.625, 0.5, 0.875, 0.5, 0.875, 0.75, 0.625, 0.75, 0.375, 0.0, 0.625, 0.0, 0.625, 0.25, 0.375, 0.25, 0.375, 0.25, 0.625, 0.25, 0.625, 0.5, 0.375, 0.5, 0.375, 0.5, 0.625, 0.5, 0.625, 0.75, 0.375, 0.75, 0.375, 0.75, 0.625, 0.75, 0.625, 1.0, 0.375, 1.0, 0.125, 0.5, 0.375, 0.5, 0.375, 0.75, 0.125, 0.75, 0.625, 0.5, 0.875, 0.5, 0.875, 0.75, 0.625, 0.75, 0.375, 0.0, 0.625, 0.0, 0.625, 0.25, 0.375, 0.25, 0.375, 0.25, 0.625, 0.25, 0.625, 0.5, 0.375, 0.5, 0.375, 0.5, 0.625, 0.5, 0.625, 0.75, 0.375, 0.75, 0.375, 0.75, 0.625, 0.75, 0.625, 1.0, 0.375, 1.0, 0.125, 0.5, 0.375, 0.5, 0.375, 0.75, 0.125, 0.75, 0.625, 0.5, 0.875, 0.5, 0.875, 0.75, 0.625, 0.75])
me_cube_006.use_remesh_fix_poles = True
me_cube_006.use_remesh_preserve_attributes = False
me_cube_006.use_mirror_vertex_groups = False
me_cube_006.update()

# ---- objects
ob_table = bpy.data.objects.new('table', me_cube_001)
ob_room = bpy.data.objects.new('room', me_plane)
ob_chair1 = bpy.data.objects.new('chair1', me_cube_002)
ob_tv = bpy.data.objects.new('tv', me_cube_004)
ob_chair2 = bpy.data.objects.new('chair2', me_cube_006)

# ---- transforms, parenting, visibility, modifiers, constraints
ob_table.location = (0.0, 0.0, 0.0)
ob_table.scale = (0.2318, 0.2318, 0.2318)
ob_table.lineart.crease_threshold = 0.0
ob_room.location = (0.0, 0.0, 0.0)
ob_room.scale = (5.28, 5.28, 5.28)
ob_room.lineart.crease_threshold = 0.0
ob_chair1.location = (-1.449, 0.8324, 0.7309)
ob_chair1.rotation_euler = (0.0, -0.0, 3.142)
ob_chair1.scale = (0.4472, 0.4472, 0.04182)
ob_chair1.lineart.crease_threshold = 0.0
ob_tv.location = (-4.712, -3.381, 0.5486)
ob_tv.scale = (0.5588, 1.74, 0.5588)
ob_tv.lineart.crease_threshold = 0.0
ob_chair2.location = (-1.285, -0.9388, 0.7309)
ob_chair2.rotation_euler = (0.0, 0.0, 3.344)
ob_chair2.scale = (0.4472, 0.4472, 0.04182)
ob_chair2.lineart.crease_threshold = 0.0

# ---- collection membership
col_collection.objects.link(ob_table)
col_collection.objects.link(ob_room)
col_collection.objects.link(ob_chair1)
col_collection.objects.link(ob_tv)
col_collection.objects.link(ob_chair2)

# ---- scene / render settings (as saved in the file)
scene.frame_start = 1; scene.frame_end = 250; scene.frame_set(1)
scene.render.engine = 'BLENDER_EEVEE_NEXT'
scene.cycles.use_denoising = False
scene.cycles.samples = 128
scene.cycles.sampling_pattern = 'TABULATED_SOBOL'
scene.cycles.use_adaptive_sampling = False
scene.cycles.use_light_tree = False
scene.view_settings.view_transform = 'Filmic'
bpy.context.view_layer.update()

# ---- added for rendering (the .blend has no active camera and no usable light): camera, sun
cam_auto = bpy.data.cameras.new('AutoCamera')
cam_auto.lens = 50.0
cam_auto.sensor_width = 36.0
cam_auto.clip_end = 1000.0
ob_auto_camera = bpy.data.objects.new('AutoCamera', cam_auto)
scene.collection.objects.link(ob_auto_camera)
ob_auto_camera.location = (15.2718, -18.617, 15.232)
ob_auto_camera.rotation_euler = (1.09748, -7.21219e-08, 0.694738)
scene.camera = ob_auto_camera
light_auto_sun = bpy.data.lights.new('AutoSun', 'SUN')
light_auto_sun.energy = 3.0
light_auto_sun.angle = 0.0523599
ob_auto_sun = bpy.data.objects.new('AutoSun', light_auto_sun)
scene.collection.objects.link(ob_auto_sun)
ob_auto_sun.rotation_euler = (0.872665, 0.174533, 0.523599)
bpy.context.view_layer.update()
